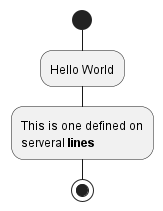

The diagram above was rendered by PlantUML. Its source (embedded in the PNG):
@startuml
start
skinparam ArrowHeadColor none
:Hello World;
:This is one defined on\nserveral **lines**;
stop
@enduml